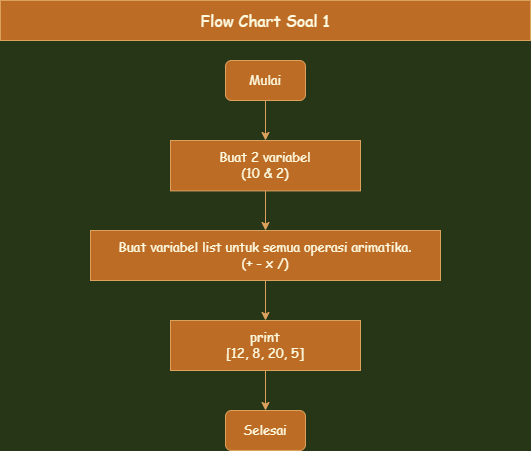

The diagram above was exported from draw.io. Its source (the exported page's mxGraphModel, read from the mxfile embedded in the PNG):
<mxGraphModel dx="736" dy="445" grid="1" gridSize="10" guides="1" tooltips="1" connect="1" arrows="1" fold="1" page="1" pageScale="1" pageWidth="850" pageHeight="1400" background="#283618" math="0" shadow="0">
  <root>
    <mxCell id="0" />
    <mxCell id="1" parent="0" />
    <mxCell id="nySciRrNfD8mY3NFz3CE-5" value="" style="edgeStyle=orthogonalEdgeStyle;rounded=0;orthogonalLoop=1;jettySize=auto;html=1;strokeColor=#DDA15E;fontFamily=Comic Sans MS;fontSize=13;fontColor=#FEFAE0;fillColor=#BC6C25;" parent="1" source="nySciRrNfD8mY3NFz3CE-1" target="nySciRrNfD8mY3NFz3CE-2" edge="1">
      <mxGeometry relative="1" as="geometry" />
    </mxCell>
    <mxCell id="nySciRrNfD8mY3NFz3CE-1" value="&lt;font face=&quot;Comic Sans MS&quot; style=&quot;font-size: 13px;&quot;&gt;Mulai&lt;/font&gt;" style="rounded=1;whiteSpace=wrap;html=1;strokeColor=#DDA15E;fontColor=#FEFAE0;fillColor=#BC6C25;fontSize=13;" parent="1" vertex="1">
      <mxGeometry x="355" y="60" width="80" height="40" as="geometry" />
    </mxCell>
    <mxCell id="nySciRrNfD8mY3NFz3CE-7" value="" style="edgeStyle=orthogonalEdgeStyle;rounded=0;orthogonalLoop=1;jettySize=auto;html=1;strokeColor=#DDA15E;fontFamily=Comic Sans MS;fontSize=13;fontColor=#FEFAE0;fillColor=#BC6C25;" parent="1" source="nySciRrNfD8mY3NFz3CE-2" target="nySciRrNfD8mY3NFz3CE-6" edge="1">
      <mxGeometry relative="1" as="geometry" />
    </mxCell>
    <mxCell id="nySciRrNfD8mY3NFz3CE-2" value="Buat 2 variabel&lt;br style=&quot;font-size: 13px;&quot;&gt;(10 &amp;amp; 2)" style="rounded=0;whiteSpace=wrap;html=1;strokeColor=#DDA15E;fontFamily=Comic Sans MS;fontColor=#FEFAE0;fillColor=#BC6C25;fontSize=13;" parent="1" vertex="1">
      <mxGeometry x="300" y="140" width="190" height="50.4" as="geometry" />
    </mxCell>
    <mxCell id="nySciRrNfD8mY3NFz3CE-4" value="Flow Chart Soal 1" style="rounded=0;whiteSpace=wrap;html=1;strokeColor=#DDA15E;fontFamily=Comic Sans MS;fontColor=#FEFAE0;fillColor=#BC6C25;fontSize=16;" parent="1" vertex="1">
      <mxGeometry x="130" width="530" height="40" as="geometry" />
    </mxCell>
    <mxCell id="nySciRrNfD8mY3NFz3CE-11" value="" style="edgeStyle=orthogonalEdgeStyle;rounded=0;orthogonalLoop=1;jettySize=auto;html=1;strokeColor=#DDA15E;fontFamily=Comic Sans MS;fontSize=13;fontColor=#FEFAE0;fillColor=#BC6C25;" parent="1" source="nySciRrNfD8mY3NFz3CE-6" target="nySciRrNfD8mY3NFz3CE-9" edge="1">
      <mxGeometry relative="1" as="geometry" />
    </mxCell>
    <mxCell id="nySciRrNfD8mY3NFz3CE-6" value="Buat variabel list untuk semua operasi arimatika.&lt;br&gt;(+ - x /)" style="rounded=0;whiteSpace=wrap;html=1;strokeColor=#DDA15E;fontFamily=Comic Sans MS;fontColor=#FEFAE0;fillColor=#BC6C25;fontSize=13;" parent="1" vertex="1">
      <mxGeometry x="220" y="230" width="350" height="50" as="geometry" />
    </mxCell>
    <mxCell id="nySciRrNfD8mY3NFz3CE-12" value="" style="edgeStyle=orthogonalEdgeStyle;rounded=0;orthogonalLoop=1;jettySize=auto;html=1;strokeColor=#DDA15E;fontFamily=Comic Sans MS;fontSize=13;fontColor=#FEFAE0;fillColor=#BC6C25;" parent="1" source="nySciRrNfD8mY3NFz3CE-9" target="nySciRrNfD8mY3NFz3CE-10" edge="1">
      <mxGeometry relative="1" as="geometry" />
    </mxCell>
    <mxCell id="nySciRrNfD8mY3NFz3CE-9" value="print&lt;br&gt;[12, 8, 20, 5]" style="rounded=0;whiteSpace=wrap;html=1;strokeColor=#DDA15E;fontFamily=Comic Sans MS;fontColor=#FEFAE0;fillColor=#BC6C25;fontSize=13;" parent="1" vertex="1">
      <mxGeometry x="300" y="320" width="190" height="50" as="geometry" />
    </mxCell>
    <mxCell id="nySciRrNfD8mY3NFz3CE-10" value="&lt;font face=&quot;Comic Sans MS&quot; style=&quot;font-size: 13px;&quot;&gt;Selesai&lt;/font&gt;" style="rounded=1;whiteSpace=wrap;html=1;strokeColor=#DDA15E;fontColor=#FEFAE0;fillColor=#BC6C25;fontSize=13;" parent="1" vertex="1">
      <mxGeometry x="355" y="410" width="80" height="40" as="geometry" />
    </mxCell>
  </root>
</mxGraphModel>